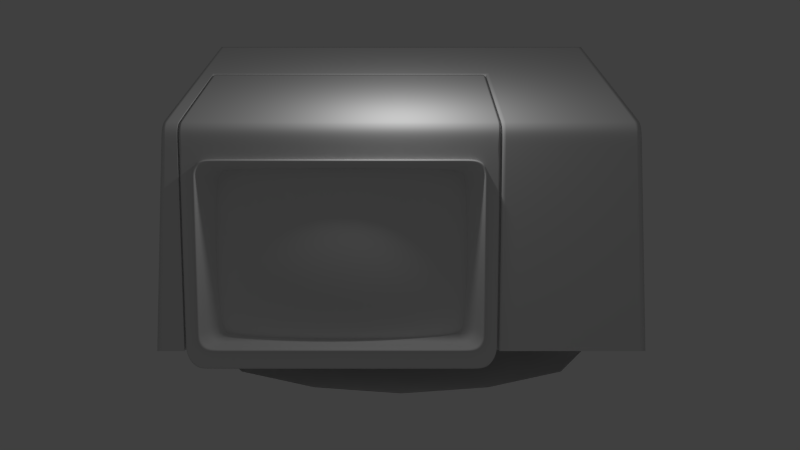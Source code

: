 # Source: VT100.001.blend  (saved by Blender 2.75.0; exported with 4.5.12 LTS)
import bpy
from mathutils import Matrix  # noqa: F401  (used for matrix-valued properties, if any)

bpy.ops.wm.read_factory_settings(use_empty=True)
scene = bpy.context.scene
scene.name = 'Scene'

# ---- collections
col_collection_1 = bpy.data.collections.new('Collection 1'); scene.collection.children.link(col_collection_1)

# ---- materials (node trees are filled in below, after node groups)
mat_material = bpy.data.materials.new('Material')
mat_material.alpha_threshold = 0.0
mat_material.use_transparent_shadow = False
mat_material.roughness = 0.5
mat_material.line_color = (0.0, 0.0, 0.0, 1.0)

# ---- material node trees

# ---- world
world_world = bpy.data.worlds.new('World'); scene.world = world_world
world_world.color = (0.05088, 0.05088, 0.05088)
world_world.use_sun_shadow = False
world_world.sun_shadow_jitter_overblur = 0.0
world_world.cycles.sampling_method = 'MANUAL'
world_world.cycles.sample_map_resolution = 256

# ---- cameras
cam_camera = bpy.data.cameras.new('Camera')
cam_camera.clip_end = 100.0
cam_camera.lens = 35.0
cam_camera.sensor_width = 32.0
cam_camera.sensor_height = 18.0
cam_camera.ortho_scale = 7.314
cam_camera.dof.focus_distance = 0.0
cam_camera.dof.aperture_fstop = 128.0

# ---- lights
light_lamp = bpy.data.lights.new('Lamp', 'POINT')
light_lamp.transmission_factor = 0.0
light_lamp.cutoff_distance = 30.0
light_lamp.energy = 100.0
light_lamp.shadow_buffer_clip_start = 1.001
light_lamp.shadow_soft_size = 0.1
light_lamp.shadow_maximum_resolution = 0.006
light_lamp.use_absolute_resolution = True
light_lamp.cycles.use_multiple_importance_sampling = False

# ---- meshes
me_cube = bpy.data.meshes.new('Cube')
me_cube.from_pydata([(-4.21, -0.03702, 4.072), (-4.232, -0.03702, 3.697), (-4.232, -0.3575, 3.697), (-4.223, -0.3074, 3.858), (-4.215, -0.245, 3.992), (-4.211, -0.1298, 4.059), (-4.21, 2.574, 4.072), (-4.232, 2.574, 3.697), (-4.21, 2.803, 4.072), (-4.232, 2.803, 3.697), (-4.21, 3.033, 4.072), (-4.232, 3.033, 3.697), (-4.21, 3.073, 4.072), (-4.232, 3.073, 3.697), (-4.21, 3.318, 4.072), (-4.232, 3.318, 3.697), (-4.21, 5.224, 4.072), (-4.232, 5.224, 3.697), (-4.21, 5.48, 4.072), (-4.215, 5.48, 3.992), (-4.223, 5.48, 3.858), (-4.232, 5.48, 3.697), (-3.97, -0.245, 3.992), (-3.97, -0.1298, 4.059), (-3.97, -0.3074, 3.858), (-3.97, -0.03702, 4.072), (-3.971, -0.3575, 3.697), (-3.97, 2.574, 4.072), (-3.97, 2.803, 4.072), (-3.97, 3.033, 4.072), (-3.97, 3.073, 4.072), (-3.97, 3.318, 4.072), (-3.97, 5.224, 4.072), (-3.97, 5.48, 4.072), (-3.97, 5.48, 3.992), (-3.97, 5.48, 3.858), (-3.97, 5.48, 3.697), (4.267, 3.073, 4.072), (4.28, 3.073, 3.858), (4.28, 3.318, 3.858), (4.267, 3.318, 4.072), (4.267, 3.033, 4.072), (4.28, 3.033, 3.858), (4.28, 5.224, 3.858), (4.267, 5.224, 4.072), (4.267, 2.803, 4.072), (4.28, 2.803, 3.858), (4.28, 5.48, 3.858), (4.272, 5.48, 3.992), (4.267, 5.48, 4.072), (4.267, 2.574, 4.072), (4.28, 2.574, 3.858), (4.267, -0.03702, 4.072), (4.28, -0.03702, 3.858), (4.28, -0.3074, 3.858), (4.268, -0.1298, 4.059), (4.272, -0.245, 3.992), (3.947, 2.803, 4.072), (3.947, 2.574, 4.072), (3.947, 3.033, 4.072), (3.947, -0.03702, 4.072), (3.947, 3.073, 4.072), (3.947, -0.1298, 4.059), (3.947, 3.318, 4.072), (3.947, -0.245, 3.992), (3.947, 5.224, 4.072), (3.954, -0.3074, 3.858), (3.947, 5.48, 4.072), (3.947, 5.48, 3.992), (3.947, 5.48, 3.858), (-4.491, -1.75, -0.7884), (4.54, -1.75, -0.7884), (-4.491, 4.491, -0.7884), (4.54, 4.491, -0.7884), (1.214, -0.2437, 2.757), (0.6142, -0.1795, 3.205), (-3.281, -0.09866, 3.1), (1.143, -0.09866, 3.1), (-3.382, -0.4784, 2.13), (-3.382, -0.7448, 1.272), (-1.756, -1.207, 0.2322), (-0.3819, -1.207, 0.2322), (1.244, -0.7448, 1.272), (1.244, -0.4784, 2.13), (-0.3819, -0.2705, 3.249), (-1.756, -0.2705, 3.249), (-1.812, -1.046, 1.327), (-1.812, -0.7575, 2.256), (-0.3253, -1.046, 1.327), (-0.3253, -0.7575, 2.256), (-2.752, -0.1795, 3.205), (-2.752, -1.107, 0.2174), (-2.898, -0.89, 1.289), (-2.898, -0.6078, 2.198), (0.6142, -1.107, 0.2174), (0.7608, -0.89, 1.289), (0.7608, -0.6078, 2.198), (-3.351, -0.2437, 2.757), (-1.793, -0.4785, 2.917), (-0.3446, -0.4785, 2.917), (-2.949, -0.2909, 2.907), (0.8111, -0.2909, 2.907), (-3.351, -0.906, 0.6228), (1.214, -0.906, 0.6228), (-1.793, -1.19, 0.6238), (-0.3446, -1.19, 0.6238), (-2.949, -1.03, 0.526), (0.8111, -1.03, 0.526), (-3.189, -0.08477, 3.145), (-3.324, -0.1129, 3.014), (1.187, -0.1129, 3.014), (1.052, -0.08477, 3.145), (-3.281, -0.9809, 0.2578), (1.143, -0.9809, 0.2578), (-3.189, -0.9947, 0.213), (-3.324, -0.9439, 0.3368), (1.187, -0.9439, 0.3368), (1.052, -0.9947, 0.213), (-1.792, -0.3331, 3.188), (-0.3459, -0.3331, 3.188), (-3.316, -0.7861, 1.254), (-3.316, -0.5025, 2.168), (-2.85, -0.2048, 3.125), (1.179, -0.7861, 1.254), (1.179, -0.5025, 2.168), (-3.271, -0.2447, 2.822), (-1.792, -1.224, 0.3181), (-0.3459, -1.224, 0.3181), (-2.85, -1.082, 0.2973), (0.7127, -1.082, 0.2973), (-3.271, -0.9437, 0.5697), (1.134, -0.9437, 0.5697), (-3.215, -0.1459, 3.057), (1.134, -0.2447, 2.822), (0.7127, -0.2048, 3.125), (1.078, -0.1459, 3.057), (-3.215, -0.9955, 0.3198), (1.078, -0.9955, 0.3198), (-3.647, -0.8262, 2.364), (-3.647, -1.164, 1.276), (-1.928, -1.502, 0.1881), (-0.2092, -1.502, 0.1881), (1.51, -1.164, 1.276), (1.51, -0.8262, 2.364), (-0.2092, -0.4885, 3.452), (-1.928, -0.4885, 3.452), (-3.26, -0.4885, 3.452), (-3.26, -1.502, 0.1881), (1.123, -1.502, 0.1881), (1.123, -0.4885, 3.452), (1.51, -0.5729, 3.18), (-3.647, -0.5729, 3.18), (-3.647, -1.417, 0.4601), (1.51, -1.417, 0.4601), (1.491, -0.488, 3.433), (1.551, -0.5309, 3.295), (1.348, -0.4702, 3.491), (-3.629, -0.488, 3.433), (-3.485, -0.4702, 3.491), (-3.688, -0.5309, 3.295), (1.491, -1.491, 0.2034), (1.348, -1.508, 0.1461), (1.551, -1.448, 0.3417), (-3.629, -1.491, 0.2034), (-3.688, -1.448, 0.3417), (-3.485, -1.508, 0.1461), (1.551, -1.422, 0.4248), (-3.688, -1.422, 0.4248), (-3.688, -0.5567, 3.212), (1.551, -0.5567, 3.212), (-3.447, -1.502, 0.1881), (-3.647, -1.442, 0.379), (-3.589, -1.484, 0.244), (1.51, -1.442, 0.379), (1.31, -1.502, 0.1881), (1.451, -1.484, 0.244), (-3.647, -0.5477, 3.261), (-3.447, -0.4885, 3.452), (-3.589, -0.5059, 3.396), (1.31, -0.4885, 3.452), (1.51, -0.5477, 3.261), (1.451, -0.5059, 3.396), (1.158, -0.4702, 3.491), (1.158, -1.508, 0.1461), (-3.295, -1.508, 0.1461), (-3.295, -0.4702, 3.491), (-1.942, -0.4702, 3.491), (-0.1955, -0.4702, 3.491), (1.551, -0.8162, 2.376), (1.551, -1.162, 1.261), (-0.1955, -1.508, 0.1461), (-1.942, -1.508, 0.1461), (-3.688, -1.162, 1.261), (-3.688, -0.8162, 2.376), (1.491, -0.4436, 3.42), (1.551, -0.4865, 3.281), (1.348, -0.4258, 3.477), (-3.629, -0.4436, 3.42), (-3.485, -0.4258, 3.477), (-3.688, -0.4865, 3.281), (1.491, -1.446, 0.1896), (1.348, -1.464, 0.1323), (1.551, -1.403, 0.3279), (-3.629, -1.446, 0.1896), (-3.688, -1.403, 0.3279), (-3.485, -1.464, 0.1323), (1.551, -1.377, 0.4111), (-3.688, -1.377, 0.4111), (-3.688, -0.5123, 3.198), (1.551, -0.5123, 3.198), (1.158, -0.4258, 3.477), (1.158, -1.464, 0.1323), (-3.295, -1.464, 0.1323), (-3.295, -0.4258, 3.477), (-1.942, -0.4258, 3.477), (-0.1955, -0.4258, 3.477), (1.551, -0.7718, 2.362), (1.551, -1.118, 1.247), (-0.1955, -1.464, 0.1323), (-1.942, -1.464, 0.1323), (-3.688, -1.118, 1.247), (-3.688, -0.7718, 2.362), (1.519, -0.4365, 3.443), (1.579, -0.48, 3.302), (1.374, -0.4184, 3.501), (-3.657, -0.4365, 3.443), (-3.512, -0.4184, 3.501), (-3.717, -0.48, 3.302), (1.519, -1.453, 0.1667), (1.374, -1.471, 0.1086), (1.579, -1.41, 0.3069), (-3.657, -1.453, 0.1667), (-3.717, -1.41, 0.3069), (-3.512, -1.471, 0.1086), (1.579, -1.384, 0.3913), (-3.717, -1.384, 0.3913), (-3.717, -0.5062, 3.218), (1.579, -0.5062, 3.218), (1.182, -0.4184, 3.501), (1.182, -1.471, 0.1086), (-3.32, -1.471, 0.1086), (-3.32, -0.4184, 3.501), (-1.951, -0.4184, 3.501), (-0.1861, -0.4184, 3.501), (1.579, -0.7694, 2.37), (1.579, -1.12, 1.239), (-0.1861, -1.471, 0.1086), (-1.951, -1.471, 0.1086), (-3.717, -1.12, 1.239), (-3.717, -0.7694, 2.37), (1.774, -0.3575, 3.697), (1.774, -0.4262, 3.476), (1.553, -0.3575, 3.697), (-3.911, -0.3575, 3.697), (-3.691, -0.3575, 3.697), (-3.911, -0.4262, 3.476), (1.709, -1.523, -0.05825), (1.553, -1.563, -0.1854), (1.774, -1.464, 0.1335), (-3.847, -1.523, -0.05825), (-3.911, -1.464, 0.1335), (-3.691, -1.563, -0.1854), (1.774, -1.434, 0.2276), (-3.911, -1.434, 0.2276), (-3.911, -0.4554, 3.382), (1.774, -0.4554, 3.382), (1.347, -0.3575, 3.697), (1.347, -1.563, -0.1854), (-3.485, -1.563, -0.1854), (-3.485, -0.3575, 3.697), (-2.016, -0.3575, 3.697), (-0.1213, -0.3575, 3.697), (1.774, -0.7491, 2.435), (1.774, -1.141, 1.174), (-0.1213, -1.563, -0.1854), (-2.016, -1.563, -0.1854), (-3.911, -1.141, 1.174), (-3.911, -0.7491, 2.435), (-3.614, -0.753, 2.334), (-3.614, -1.087, 1.259), (-1.917, -1.42, 0.1843), (-0.2203, -1.42, 0.1843), (1.477, -1.087, 1.259), (1.477, -0.753, 2.334), (-0.2203, -0.4193, 3.409), (-1.917, -0.4193, 3.409), (-3.232, -0.4193, 3.409), (-3.232, -1.42, 0.1843), (1.095, -1.42, 0.1843), (1.095, -0.4193, 3.409), (1.477, -0.5028, 3.141), (-3.614, -0.5028, 3.141), (-3.614, -1.337, 0.453), (1.477, -1.337, 0.453), (-3.417, -1.42, 0.1843), (-3.614, -1.362, 0.3728), (-3.556, -1.403, 0.2395), (1.477, -1.362, 0.3728), (1.279, -1.42, 0.1843), (1.419, -1.403, 0.2395), (-3.614, -0.4779, 3.221), (-3.417, -0.4193, 3.409), (-3.556, -0.4365, 3.354), (1.279, -0.4193, 3.409), (1.477, -0.4779, 3.221), (1.419, -0.4365, 3.354), (1.774, -0.3074, 3.858), (1.553, -0.3074, 3.858), (-3.911, -0.3074, 3.858), (-3.691, -0.3074, 3.858), (1.347, -0.3074, 3.858), (-3.485, -0.3074, 3.858), (-2.016, -0.3074, 3.858), (-0.1213, -0.3074, 3.858), (1.774, -0.245, 3.992), (1.553, -0.245, 3.992), (-3.911, -0.245, 3.992), (-3.691, -0.245, 3.992), (1.347, -0.245, 3.992), (-3.485, -0.245, 3.992), (-2.016, -0.245, 3.992), (-0.1213, -0.245, 3.992), (1.774, -0.1298, 4.059), (1.553, -0.1298, 4.059), (-3.911, -0.1298, 4.059), (-3.691, -0.1298, 4.059), (1.347, -0.1298, 4.059), (-3.485, -0.1298, 4.059), (-2.016, -0.1298, 4.059), (-0.1213, -0.1298, 4.059), (1.774, -0.03702, 4.072), (1.553, -0.03702, 4.072), (-3.911, -0.03702, 4.072), (-3.691, -0.03702, 4.072), (1.347, -0.03702, 4.072), (-3.485, -0.03702, 4.072), (-2.016, -0.03702, 4.072), (-0.1213, -0.03702, 4.072), (1.774, 3.033, 4.072), (1.553, 3.033, 4.072), (-3.911, 3.033, 4.072), (-3.691, 3.033, 4.072), (1.347, 3.033, 4.072), (-3.485, 3.033, 4.072), (-2.016, 3.033, 4.072), (-0.1213, 3.033, 4.072), (0.9939, -0.369, 3.366), (-0.2542, -0.3881, 3.376), (-1.883, -0.3881, 3.376), (-3.131, -0.369, 3.366), (-3.131, -1.354, 0.1912), (-1.883, -1.376, 0.1943), (-0.2542, -1.376, 0.1943), (0.9939, -1.354, 0.1912), (1.421, -1.246, 0.4887), (1.428, -1.015, 1.262), (1.428, -0.6953, 2.292), (1.421, -0.4483, 3.06), (-3.559, -0.4483, 3.06), (-3.565, -0.6953, 2.292), (-3.565, -1.015, 1.262), (-3.559, -1.246, 0.4887), (-3.369, -0.3491, 3.354), (-3.498, -0.3655, 3.301), (-3.553, -0.4012, 3.177), (-3.553, -1.274, 0.3653), (-3.498, -1.315, 0.2433), (-3.369, -1.331, 0.1903), (1.416, -0.4012, 3.177), (1.361, -0.3655, 3.301), (1.232, -0.3491, 3.354), (1.232, -1.331, 0.1903), (1.361, -1.315, 0.2433), (1.416, -1.274, 0.3653), (-0.3724, -0.2793, 3.259), (-1.765, -0.2793, 3.259), (-2.78, -0.1936, 3.217), (-1.765, -1.219, 0.2294), (-0.3724, -1.219, 0.2294), (0.6426, -1.125, 0.2154), (1.258, -0.765, 1.271), (1.258, -0.4946, 2.142), (1.229, -0.259, 2.779), (-3.395, -0.4946, 2.142), (-3.395, -0.765, 1.271), (-3.367, -0.9314, 0.6128), (-3.203, -0.1045, 3.16), (-3.297, -0.1186, 3.115), (-3.341, -0.1345, 3.026), (-3.341, -0.9686, 0.3389), (-3.297, -1.006, 0.2567), (-3.203, -1.02, 0.2113), (1.204, -0.1345, 3.026), (1.16, -0.1186, 3.115), (1.065, -0.1045, 3.16), (1.065, -1.02, 0.2113), (1.16, -1.006, 0.2567), (1.204, -0.9686, 0.3389), (0.6426, -0.1936, 3.217), (-2.78, -1.125, 0.2154), (1.229, -0.9314, 0.6128), (-3.367, -0.259, 2.779), (1.369, -0.3375, 3.42), (-1.939, -0.4946, 3.488), (-3.679, -0.5806, 3.211), (1.482, -1.509, 0.2194), (-3.619, -1.509, 0.2194), (-3.679, -1.466, 0.3569), (-3.679, -0.5549, 3.293), (1.541, -1.183, 1.271), (1.541, -1.441, 0.4396), (1.541, -1.466, 0.3569), (-0.1987, -0.4946, 3.488), (1.15, -0.4946, 3.488), (-3.619, -0.5122, 3.431), (1.339, -0.4946, 3.488), (1.482, -0.5122, 3.431), (-3.476, -0.4946, 3.488), (-3.287, -0.4946, 3.488), (-3.287, -1.527, 0.1625), (-3.476, -1.527, 0.1625), (-3.679, -1.441, 0.4396), (1.541, -0.8386, 2.379), (-3.679, -1.183, 1.271), (-3.679, -0.8386, 2.379), (1.541, -0.5549, 3.293), (1.541, -0.5806, 3.211), (-0.1987, -1.527, 0.1625), (-1.939, -1.527, 0.1625), (1.339, -1.527, 0.1625), (1.15, -1.527, 0.1625), (-1.932, -0.499, 3.469), (-3.66, -0.584, 3.195), (-3.66, -1.46, 0.3728), (1.523, -1.46, 0.3728), (1.134, -0.499, 3.469), (1.464, -0.5165, 3.412), (-3.271, -0.499, 3.469), (-3.459, -1.52, 0.1806), (1.523, -0.8392, 2.373), (-3.66, -0.8392, 2.373), (1.523, -0.584, 3.195), (-1.932, -1.52, 0.1806), (1.134, -1.52, 0.1806), (1.464, -1.502, 0.2369), (-3.601, -1.502, 0.2369), (-3.66, -0.5586, 3.276), (1.523, -1.179, 1.277), (1.523, -1.435, 0.4546), (-0.205, -0.499, 3.469), (-3.601, -0.5165, 3.412), (1.322, -0.499, 3.469), (-3.459, -0.499, 3.469), (-3.271, -1.52, 0.1806), (-3.66, -1.435, 0.4546), (-3.66, -1.179, 1.277), (1.523, -0.5586, 3.276), (-0.205, -1.52, 0.1806), (1.322, -1.52, 0.1806), (-0.1213, 2.574, 4.072), (1.347, 2.574, 4.072), (-2.016, 2.574, 4.072), (-3.485, 2.574, 4.072), (-3.911, 2.574, 4.072), (-3.691, 2.574, 4.072), (1.553, 2.574, 4.072), (1.774, 2.574, 4.072), (-3.801, 3.033, 4.072), (-3.801, -0.03702, 4.072), (1.47, -1.52, -0.04912), (1.621, -1.491, 0.04602), (-3.801, -0.1298, 4.059), (-3.801, -0.245, 3.992), (1.603, -0.3905, 3.591), (-3.801, -0.3074, 3.858), (1.684, -0.7585, 2.405), (1.684, -0.4789, 3.306), (-3.821, -1.411, 0.3035), (-3.821, -1.439, 0.2139), (-3.821, -0.7585, 2.405), (-3.821, -1.131, 1.204), (1.684, -1.439, 0.2139), (1.684, -1.411, 0.3035), (-3.741, -0.3905, 3.591), (-3.821, -0.4511, 3.395), (-1.986, -1.52, -0.04912), (-0.1513, -1.52, -0.04912), (-3.759, -1.491, 0.04602), (1.684, -1.131, 1.204), (1.684, -0.4511, 3.395), (1.271, -1.52, -0.04912), (-3.608, -1.52, -0.04912), (-3.408, -1.52, -0.04912), (-3.821, -0.4789, 3.306), (-3.801, 2.574, 4.072), (1.347, 2.803, 4.072), (-3.691, 2.803, 4.072), (1.774, 2.803, 4.072), (-0.1213, 2.803, 4.072), (-2.016, 2.803, 4.072), (-3.485, 2.803, 4.072), (-3.911, 2.803, 4.072), (1.553, 2.803, 4.072), (-3.801, 2.803, 4.072), (1.664, -0.3074, 3.858), (1.664, -0.245, 3.992), (1.664, -0.1298, 4.059), (1.664, -0.03702, 4.072), (1.664, 3.033, 4.072), (1.664, 2.574, 4.072), (1.664, 2.803, 4.072), (-3.911, -0.03069, 3.985), (-3.911, 2.574, 3.985), (1.709, -1.44, -0.08404), (1.553, -1.479, -0.2112), (1.774, -0.3723, 3.356), (1.774, -0.666, 2.41), (-3.911, -1.38, 0.1077), (-3.911, -1.351, 0.2018), (-3.911, -1.058, 1.148), (-3.911, -0.666, 2.41), (1.774, -1.351, 0.2018), (1.774, -1.38, 0.1077), (-3.911, -0.3431, 3.45), (-3.911, -0.2744, 3.671), (-0.1213, -1.479, -0.2112), (-2.016, -1.479, -0.2112), (-3.847, -1.44, -0.08404), (1.774, -1.058, 1.148), (1.774, -0.3431, 3.45), (1.774, -0.2744, 3.671), (1.347, -1.479, -0.2112), (-3.485, -1.479, -0.2112), (-3.691, -1.479, -0.2112), (-3.911, -0.3723, 3.356), (-3.911, -0.2261, 3.827), (1.774, -0.1777, 3.931), (1.774, -0.2261, 3.827), (1.774, -0.1007, 3.975), (1.774, -0.03069, 3.985), (-0.1213, 3.033, 3.985), (1.347, 3.033, 3.985), (-2.016, 3.033, 3.985), (-3.485, 3.033, 3.985), (-3.801, 3.033, 3.985), (-3.691, 3.033, 3.985), (1.664, 3.033, 3.985), (1.774, 3.033, 3.985), (1.774, 2.803, 3.985), (1.553, 3.033, 3.985), (1.774, 2.574, 3.985), (-3.911, 2.803, 3.985), (-3.911, -0.1777, 3.931), (-3.911, -0.1007, 3.975), (-3.911, 3.033, 3.985), (1.816, 2.803, 4.072), (1.816, 2.574, 4.072), (1.816, 3.033, 4.072), (1.816, -0.03702, 4.072), (1.816, -0.1298, 4.059), (1.816, -0.245, 3.992), (1.816, -0.3074, 3.858), (1.816, -1.141, 1.174), (1.816, -0.7491, 2.435), (1.816, -0.4554, 3.382), (1.816, -1.434, 0.2276), (1.816, -1.464, 0.1335), (1.816, -0.4262, 3.476), (1.816, -0.3575, 3.697), (4.307, -0.4554, 3.382), (4.302, -0.4262, 3.476), (4.289, -0.3575, 3.697), (4.492, -1.464, 0.1335), (-3.947, -0.3074, 3.858), (-3.947, -0.7491, 2.435), (-3.947, -1.141, 1.174), (-3.947, -0.4554, 3.382), (-3.947, -1.434, 0.2276), (-3.947, -1.464, 0.1335), (-3.947, -0.4262, 3.476), (-3.947, -0.3575, 3.697), (4.361, -0.7491, 2.435), (4.433, -1.141, 1.174), (4.487, -1.434, 0.2276), (-3.947, 2.803, 4.072), (-3.947, 2.574, 4.072), (-3.947, 3.033, 4.072), (-3.947, -0.03702, 4.072), (-3.947, -0.1298, 4.059), (-3.947, -0.245, 3.992), (-4.443, -1.464, 0.1335), (-4.437, -1.434, 0.2276), (-4.381, -1.141, 1.174), (-4.307, -0.7491, 2.435), (-4.251, -0.4554, 3.382), (-4.245, -0.4262, 3.476), (1.816, -0.3723, 3.356), (1.816, -0.666, 2.41), (1.816, -1.351, 0.2018), (1.816, -1.38, 0.1077), (1.816, -1.058, 1.148), (1.816, -0.3431, 3.45), (1.816, -0.2744, 3.671), (1.816, -0.1777, 3.931), (1.816, -0.2261, 3.827), (1.816, -0.1007, 3.975), (1.816, -0.03069, 3.985), (1.816, 3.033, 3.985), (1.816, 2.803, 3.985), (1.816, 2.574, 3.985), (-3.947, -0.03069, 3.985), (-3.947, 2.574, 3.985), (-3.947, -1.38, 0.1077), (-3.947, -1.351, 0.2018), (-3.947, -1.058, 1.148), (-3.947, -0.666, 2.41), (-3.947, -0.3431, 3.45), (-3.947, -0.2744, 3.671), (-3.947, -0.3723, 3.356), (-3.947, -0.2261, 3.827), (-3.947, 2.803, 3.985), (-3.947, -0.1777, 3.931), (-3.947, -0.1007, 3.975), (-3.947, 3.033, 3.985), (2.062, 3.033, 4.072), (2.062, 2.803, 4.072), (2.062, 2.574, 4.072), (2.062, -0.03702, 4.072), (2.062, -0.1298, 4.059), (2.062, -0.245, 3.992), (2.062, -0.3074, 3.858), (2.063, -0.3575, 3.697), (2.065, -0.4262, 3.476), (2.065, -0.4554, 3.382), (2.071, -0.7491, 2.435), (2.078, -1.141, 1.174), (2.083, -1.434, 0.2276), (2.084, -1.464, 0.1335), (-3.972, -0.4262, 3.476), (-3.973, -0.4554, 3.382), (-3.979, -0.7491, 2.435), (-3.986, -1.141, 1.174), (-3.992, -1.434, 0.2276), (-3.992, -1.464, 0.1335), (1.774, 5.48, 4.072), (1.553, 5.48, 4.072), (-3.911, 5.48, 4.072), (-3.691, 5.48, 4.072), (1.347, 5.48, 4.072), (-3.485, 5.48, 4.072), (-2.016, 5.48, 4.072), (-0.1213, 5.48, 4.072), (-3.801, 5.48, 4.072), (1.664, 5.48, 4.072), (1.553, 3.073, 4.072), (1.347, 3.073, 4.072), (-2.016, 3.073, 4.072), (-3.485, 3.073, 4.072), (-3.691, 3.073, 4.072), (-0.1213, 3.073, 4.072), (1.664, 3.073, 4.072), (-3.801, 3.073, 4.072), (1.774, 3.073, 4.072), (-3.911, 3.073, 4.072), (-0.1213, 3.073, 3.985), (1.347, 3.073, 3.985), (-2.016, 3.073, 3.985), (-3.485, 3.073, 3.985), (-3.801, 3.073, 3.985), (-3.691, 3.073, 3.985), (1.664, 3.073, 3.985), (1.774, 3.073, 3.985), (1.553, 3.073, 3.985), (-3.911, 3.073, 3.985), (1.816, 5.48, 4.072), (1.816, 3.073, 4.072), (2.062, 3.073, 4.072), (1.816, 3.073, 3.985), (2.062, 5.48, 4.072), (1.347, 3.318, 4.072), (-3.485, 3.318, 4.072), (-3.691, 3.318, 4.072), (-3.801, 3.318, 4.072), (-3.911, 3.318, 4.072), (1.553, 3.318, 4.072), (-2.016, 3.318, 4.072), (-0.1213, 3.318, 4.072), (1.664, 3.318, 4.072), (1.774, 3.318, 4.072), (1.816, 3.318, 4.072), (2.062, 3.318, 4.072), (3.962, -0.3575, 3.697), (3.973, -0.4262, 3.476), (3.978, -0.4554, 3.382), (4.025, -0.7491, 2.435), (4.087, -1.141, 1.174), (4.134, -1.434, 0.2276), (4.139, -1.464, 0.1335), (1.347, 5.224, 4.072), (-3.485, 5.224, 4.072), (-3.691, 5.224, 4.072), (-3.801, 5.224, 4.072), (-3.911, 5.224, 4.072), (1.553, 5.224, 4.072), (-2.016, 5.224, 4.072), (-0.1213, 5.224, 4.072), (1.664, 5.224, 4.072), (1.774, 5.224, 4.072), (1.816, 5.224, 4.072), (2.062, 5.224, 4.072), (-3.947, 3.073, 3.985), (-3.947, 3.073, 4.072), (-3.947, 5.48, 4.072), (-3.947, 3.318, 4.072), (-3.947, 5.224, 4.072), (1.774, 5.48, 3.992), (1.553, 5.48, 3.992), (-3.911, 5.48, 3.992), (-3.691, 5.48, 3.992), (1.347, 5.48, 3.992), (-3.485, 5.48, 3.992), (-2.016, 5.48, 3.992), (-0.1213, 5.48, 3.992), (-3.801, 5.48, 3.992), (1.664, 5.48, 3.992), (1.816, 5.48, 3.992), (2.062, 5.48, 3.992), (-3.947, 5.48, 3.992), (-4.245, -0.03702, 3.476), (-4.245, 3.033, 3.476), (-4.245, 2.574, 3.476), (-4.245, 2.803, 3.476), (-4.245, 3.073, 3.476), (-4.245, 5.48, 3.476), (-4.245, 3.318, 3.476), (-4.245, 5.224, 3.476), (-4.251, -0.03702, 3.382), (-4.251, 3.033, 3.382), (-4.251, 2.574, 3.382), (-4.251, 2.803, 3.382), (-4.251, 3.073, 3.382), (-4.251, 5.48, 3.382), (-4.251, 3.318, 3.382), (-4.251, 5.224, 3.382), (-4.307, -0.03702, 2.435), (-4.307, 3.033, 2.435), (-4.307, 2.574, 2.435), (-4.307, 2.803, 2.435), (-4.307, 3.073, 2.435), (-4.307, 5.48, 2.435), (-4.307, 3.318, 2.435), (-4.307, 5.224, 2.435), (-4.381, -0.03702, 1.174), (-4.381, 3.033, 1.174), (-4.381, 2.574, 1.174), (-4.381, 2.803, 1.174), (-4.381, 3.073, 1.174), (-4.381, 5.48, 1.174), (-4.381, 3.318, 1.174), (-4.381, 5.224, 1.174), (-4.443, -0.03702, 0.1335), (-4.443, 3.033, 0.1335), (-4.443, 2.574, 0.1335), (-4.443, 2.803, 0.1335), (-4.443, 3.073, 0.1335), (-4.443, 5.48, 0.1335), (-4.443, 3.318, 0.1335), (-4.443, 5.224, 0.1335), (-4.437, -0.03702, 0.2276), (-4.437, 3.033, 0.2276), (-4.437, 2.574, 0.2276), (-4.437, 2.803, 0.2276), (-4.437, 3.073, 0.2276), (-4.437, 5.48, 0.2276), (-4.437, 3.318, 0.2276), (-4.437, 5.224, 0.2276), (4.289, -0.03702, 3.697), (4.289, 3.033, 3.697), (4.289, 2.574, 3.697), (4.289, 2.803, 3.697), (4.289, 3.073, 3.697), (4.289, 5.48, 3.697), (4.289, 3.318, 3.697), (4.289, 5.224, 3.697), (4.302, -0.03702, 3.476), (4.302, 3.033, 3.476), (4.302, 2.574, 3.476), (4.302, 2.803, 3.476), (4.302, 3.073, 3.476), (4.302, 5.48, 3.476), (4.302, 3.318, 3.476), (4.302, 5.224, 3.476), (4.307, -0.03702, 3.382), (4.307, 3.033, 3.382), (4.307, 2.574, 3.382), (4.307, 2.803, 3.382), (4.307, 3.073, 3.382), (4.307, 5.48, 3.382), (4.307, 3.318, 3.382), (4.307, 5.224, 3.382), (4.361, -0.03702, 2.435), (4.361, 3.033, 2.435), (4.361, 2.574, 2.435), (4.361, 2.803, 2.435), (4.361, 3.073, 2.435), (4.361, 5.48, 2.435), (4.361, 3.318, 2.435), (4.361, 5.224, 2.435), (4.433, -0.03702, 1.174), (4.433, 3.033, 1.174), (4.433, 2.574, 1.174), (4.433, 2.803, 1.174), (4.433, 3.073, 1.174), (4.433, 5.48, 1.174), (4.433, 3.318, 1.174), (4.433, 5.224, 1.174), (4.487, -0.03702, 0.2276), (4.487, 3.033, 0.2276), (4.487, 2.574, 0.2276), (4.487, 2.803, 0.2276), (4.487, 3.073, 0.2276), (4.487, 5.48, 0.2276), (4.487, 3.318, 0.2276), (4.487, 5.224, 0.2276), (4.492, -0.03702, 0.1335), (4.492, 3.033, 0.1335), (4.492, 2.574, 0.1335), (4.492, 2.803, 0.1335), (4.492, 3.073, 0.1335), (4.492, 5.48, 0.1335), (4.492, 3.318, 0.1335), (4.492, 5.224, 0.1335), (1.774, 5.48, 3.858), (1.553, 5.48, 3.858), (-3.911, 5.48, 3.858), (-3.691, 5.48, 3.858), (1.347, 5.48, 3.858), (-3.485, 5.48, 3.858), (-2.016, 5.48, 3.858), (-0.1213, 5.48, 3.858), (-3.801, 5.48, 3.858), (1.664, 5.48, 3.858), (1.816, 5.48, 3.858), (2.062, 5.48, 3.858), (-3.947, 5.48, 3.858), (1.774, 5.48, 3.697), (1.553, 5.48, 3.697), (-3.911, 5.48, 3.697), (-3.691, 5.48, 3.697), (1.347, 5.48, 3.697), (-3.485, 5.48, 3.697), (-2.016, 5.48, 3.697), (-0.1213, 5.48, 3.697), (-3.801, 5.48, 3.697), (1.664, 5.48, 3.697), (1.816, 5.48, 3.697), (2.062, 5.48, 3.697), (3.947, 5.48, 3.697), (-3.947, 5.48, 3.697), (1.774, 5.48, 3.476), (1.553, 5.48, 3.476), (-3.911, 5.48, 3.476), (-3.691, 5.48, 3.476), (1.347, 5.48, 3.476), (-3.485, 5.48, 3.476), (-2.016, 5.48, 3.476), (-0.1213, 5.48, 3.476), (-3.801, 5.48, 3.476), (1.664, 5.48, 3.476), (1.816, 5.48, 3.476), (2.062, 5.48, 3.476), (3.947, 5.48, 3.476), (-3.947, 5.48, 3.476), (-3.97, 5.48, 3.476), (1.774, 5.48, 3.382), (1.553, 5.48, 3.382), (-3.911, 5.48, 3.382), (-3.691, 5.48, 3.382), (1.347, 5.48, 3.382), (-3.485, 5.48, 3.382), (-2.016, 5.48, 3.382), (-0.1213, 5.48, 3.382), (-3.801, 5.48, 3.382), (1.664, 5.48, 3.382), (1.816, 5.48, 3.382), (2.062, 5.48, 3.382), (3.947, 5.48, 3.382), (-3.947, 5.48, 3.382), (-3.97, 5.48, 3.382), (1.774, 5.48, 2.435), (1.553, 5.48, 2.435), (-3.911, 5.48, 2.435), (-3.691, 5.48, 2.435), (1.347, 5.48, 2.435), (-3.485, 5.48, 2.435), (-2.016, 5.48, 2.435), (-0.1213, 5.48, 2.435), (-3.801, 5.48, 2.435), (1.664, 5.48, 2.435), (1.816, 5.48, 2.435), (2.062, 5.48, 2.435), (3.947, 5.48, 2.435), (-3.947, 5.48, 2.435), (-3.97, 5.48, 2.435), (1.774, 5.48, 1.174), (1.553, 5.48, 1.174), (-3.911, 5.48, 1.174), (-3.691, 5.48, 1.174), (1.347, 5.48, 1.174), (-3.485, 5.48, 1.174), (-2.016, 5.48, 1.174), (-0.1213, 5.48, 1.174), (-3.801, 5.48, 1.174), (1.664, 5.48, 1.174), (1.816, 5.48, 1.174), (2.062, 5.48, 1.174), (3.947, 5.48, 1.174), (-3.947, 5.48, 1.174), (-3.97, 5.48, 1.174), (1.774, 5.48, 0.2276), (1.553, 5.48, 0.2276), (-3.911, 5.48, 0.2276), (-3.691, 5.48, 0.2276), (1.347, 5.48, 0.2276), (-3.485, 5.48, 0.2276), (-2.016, 5.48, 0.2276), (-0.1213, 5.48, 0.2276), (-3.801, 5.48, 0.2276), (1.664, 5.48, 0.2276), (1.816, 5.48, 0.2276), (2.062, 5.48, 0.2276), (3.947, 5.48, 0.2276), (-3.947, 5.48, 0.2276), (-3.97, 5.48, 0.2276), (1.774, 5.48, 0.1335), (1.553, 5.48, 0.1335), (-3.911, 5.48, 0.1335), (-3.691, 5.48, 0.1335), (1.347, 5.48, 0.1335), (-3.485, 5.48, 0.1335), (-2.016, 5.48, 0.1335), (-0.1213, 5.48, 0.1335), (-3.801, 5.48, 0.1335), (1.664, 5.48, 0.1335), (1.816, 5.48, 0.1335), (2.062, 5.48, 0.1335), (3.947, 5.48, 0.1335), (-3.947, 5.48, 0.1335), (-3.97, 5.48, 0.1335), (4.272, 5.224, 3.992), (4.272, 3.318, 3.992), (4.272, 3.073, 3.992), (4.272, 3.033, 3.992), (4.272, 2.803, 3.992), (4.272, 2.574, 3.992), (4.272, -0.03702, 3.992), (-4.223, 5.224, 3.858), (-4.223, 3.318, 3.858), (-4.223, 3.073, 3.858), (-4.223, 3.033, 3.858), (-4.223, 2.803, 3.858), (-4.223, 2.574, 3.858), (-4.223, -0.03702, 3.858), (-4.215, 5.224, 3.992), (-4.215, 3.318, 3.992), (-4.215, 3.073, 3.992), (-4.215, 3.033, 3.992), (-4.215, 2.803, 3.992), (-4.215, 2.574, 3.992), (-4.215, -0.03702, 3.992)], [], [(962, 1, 2, 3), (961, 7, 1, 962), (960, 9, 7, 961), (959, 11, 9, 960), (958, 13, 11, 959), (957, 15, 13, 958), (956, 17, 15, 957), (956, 20, 21, 17), (4, 22, 23, 5), (3, 24, 22, 4), (5, 23, 25, 0), (2, 26, 24, 3), (0, 25, 27, 6), (6, 27, 28, 8), (8, 28, 29, 10), (10, 29, 30, 12), (12, 30, 31, 14), (14, 31, 32, 16), (16, 32, 33, 18), (18, 33, 34, 19), (19, 34, 35, 20), (20, 35, 36, 21), (951, 38, 39, 950), (952, 42, 38, 951), (950, 39, 43, 949), (953, 46, 42, 952), (949, 43, 47, 48), (954, 51, 46, 953), (955, 53, 51, 954), (52, 955, 954, 50), (45, 57, 58, 50), (41, 59, 57, 45), (50, 58, 60, 52), (37, 61, 59, 41), (52, 60, 62, 55), (40, 63, 61, 37), (55, 62, 64, 56), (44, 65, 63, 40), (56, 64, 66, 54), (49, 67, 65, 44), (48, 68, 67, 49), (47, 69, 68, 48), (70, 71, 73, 72), (122, 118, 85, 90), (118, 119, 84, 85), (106, 104, 86, 92), (92, 86, 87, 93), (104, 105, 88, 86), (131, 103, 82, 123), (123, 82, 83, 124), (120, 92, 93, 121), (130, 106, 92, 120), (136, 128, 106, 130), (88, 95, 96, 89), (105, 107, 95, 88), (89, 96, 101, 99), (121, 93, 100, 125), (87, 89, 99, 98), (93, 87, 98, 100), (127, 129, 107, 105), (126, 127, 105, 104), (128, 126, 104, 106), (102, 115, 136, 130), (107, 129, 137, 131), (119, 134, 75, 84), (124, 83, 74, 133), (97, 125, 132, 109), (110, 77, 111, 135), (129, 94, 117, 137), (122, 90, 108, 132), (109, 132, 108, 76), (74, 110, 135, 133), (96, 124, 133, 101), (99, 101, 134, 119), (103, 131, 137, 116), (134, 135, 111, 75), (115, 112, 114, 136), (91, 80, 126, 128), (80, 81, 127, 126), (81, 94, 129, 127), (78, 121, 125, 97), (128, 136, 114, 91), (102, 130, 120, 79), (79, 120, 121, 78), (95, 123, 124, 96), (107, 131, 123, 95), (98, 99, 119, 118), (100, 98, 118, 122), (87, 86, 88, 89), (403, 186, 185, 418), (404, 168, 193, 424), (429, 161, 160, 405), (421, 167, 164, 407), (415, 156, 182, 413), (407, 164, 163, 406), (419, 184, 191, 428), (414, 157, 159, 408), (410, 166, 189, 409), (411, 162, 166, 410), (413, 182, 187, 412), (417, 158, 157, 414), (416, 154, 156, 415), (418, 185, 158, 417), (420, 165, 184, 419), (423, 192, 167, 421), (422, 188, 169, 426), (424, 193, 192, 423), (426, 169, 155, 425), (428, 191, 190, 427), (430, 183, 161, 429), (406, 163, 165, 420), (427, 190, 183, 430), (409, 189, 188, 422), (425, 155, 154, 416), (412, 187, 186, 403), (405, 160, 162, 411), (408, 159, 168, 404), (162, 202, 206, 166), (157, 197, 199, 159), (184, 212, 219, 191), (185, 213, 198, 158), (164, 204, 203, 163), (186, 214, 213, 185), (169, 209, 195, 155), (160, 200, 202, 162), (190, 218, 211, 183), (155, 195, 194, 154), (165, 205, 212, 184), (193, 221, 220, 192), (182, 210, 215, 187), (183, 211, 201, 161), (187, 215, 214, 186), (159, 199, 208, 168), (158, 198, 197, 157), (191, 219, 218, 190), (156, 196, 210, 182), (163, 203, 205, 165), (161, 201, 200, 160), (166, 206, 217, 189), (188, 216, 209, 169), (154, 194, 196, 156), (168, 208, 221, 193), (189, 217, 216, 188), (192, 220, 207, 167), (167, 207, 204, 164), (217, 245, 244, 216), (209, 237, 223, 195), (200, 228, 230, 202), (215, 243, 242, 214), (195, 223, 222, 194), (218, 246, 239, 211), (205, 233, 240, 212), (208, 236, 249, 221), (220, 248, 235, 207), (211, 239, 229, 201), (212, 240, 247, 219), (199, 227, 236, 208), (198, 226, 225, 197), (206, 234, 245, 217), (196, 224, 238, 210), (203, 231, 233, 205), (210, 238, 243, 215), (201, 229, 228, 200), (214, 242, 241, 213), (194, 222, 224, 196), (216, 244, 237, 209), (207, 235, 232, 204), (221, 249, 248, 220), (202, 230, 234, 206), (197, 225, 227, 199), (219, 247, 246, 218), (213, 241, 226, 198), (204, 232, 231, 203), (332, 468, 494, 463), (469, 257, 256, 470), (238, 266, 271, 243), (242, 270, 269, 241), (475, 272, 265, 476), (477, 263, 260, 478), (479, 277, 276, 480), (481, 258, 262, 482), (483, 253, 255, 484), (485, 275, 274, 486), (226, 254, 483, 225), (478, 260, 259, 487), (488, 273, 272, 475), (476, 265, 251, 489), (470, 256, 258, 481), (241, 269, 254, 226), (489, 251, 250, 473), (486, 274, 267, 490), (491, 261, 268, 492), (493, 264, 277, 479), (480, 276, 263, 477), (490, 267, 257, 469), (492, 268, 275, 485), (484, 255, 264, 493), (243, 271, 270, 242), (482, 262, 273, 488), (487, 259, 261, 491), (138, 139, 279, 278), (178, 176, 300, 302), (148, 174, 298, 288), (143, 150, 290, 283), (145, 146, 286, 285), (172, 170, 294, 296), (150, 180, 304, 290), (170, 147, 287, 294), (149, 144, 284, 289), (171, 172, 296, 295), (146, 177, 301, 286), (153, 142, 282, 293), (147, 140, 280, 287), (173, 153, 293, 297), (174, 175, 299, 298), (151, 138, 278, 291), (139, 152, 292, 279), (175, 173, 297, 299), (141, 148, 288, 281), (152, 171, 295, 292), (144, 145, 285, 284), (179, 149, 289, 303), (181, 179, 303, 305), (142, 143, 283, 282), (176, 151, 291, 300), (180, 181, 305, 304), (140, 141, 281, 280), (177, 178, 302, 301), (346, 289, 284, 347), (347, 284, 285, 348), (348, 285, 286, 349), (350, 287, 280, 351), (351, 280, 281, 352), (352, 281, 288, 353), (354, 293, 282, 355), (355, 282, 283, 356), (356, 283, 290, 357), (358, 291, 278, 359), (359, 278, 279, 360), (360, 279, 292, 361), (349, 286, 301, 362), (362, 301, 302, 363), (363, 302, 300, 364), (364, 300, 291, 358), (361, 292, 295, 365), (365, 295, 296, 366), (366, 296, 294, 367), (367, 294, 287, 350), (357, 290, 304, 368), (368, 304, 305, 369), (369, 305, 303, 370), (370, 303, 289, 346), (353, 288, 298, 371), (371, 298, 299, 372), (372, 299, 297, 373), (373, 297, 293, 354), (271, 266, 310, 313), (270, 271, 313, 312), (269, 270, 312, 311), (253, 483, 474, 308), (254, 269, 311, 309), (266, 252, 307, 310), (313, 310, 318, 321), (312, 313, 321, 320), (311, 312, 320, 319), (474, 309, 317, 472), (504, 306, 314, 505), (309, 311, 319, 317), (310, 307, 315, 318), (321, 318, 326, 329), (320, 321, 329, 328), (319, 320, 328, 327), (472, 317, 325, 471), (505, 314, 322, 506), (317, 319, 327, 325), (318, 315, 323, 326), (329, 326, 334, 337), (328, 329, 337, 336), (327, 328, 336, 335), (471, 325, 333, 468), (506, 322, 330, 507), (325, 327, 335, 333), (326, 323, 331, 334), (498, 495, 342, 345), (499, 498, 345, 344), (500, 499, 344, 343), (503, 496, 341, 467), (510, 497, 338, 508), (496, 500, 343, 341), (495, 502, 339, 342), (135, 134, 101, 133), (100, 122, 132, 125), (116, 137, 117, 113), (397, 373, 354, 400), (396, 372, 373, 397), (395, 371, 372, 396), (379, 353, 371, 395), (394, 370, 346, 398), (393, 369, 370, 394), (392, 368, 369, 393), (382, 357, 368, 392), (391, 367, 350, 399), (390, 366, 367, 391), (389, 365, 366, 390), (385, 361, 365, 389), (388, 364, 358, 401), (387, 363, 364, 388), (386, 362, 363, 387), (376, 349, 362, 386), (384, 360, 361, 385), (383, 359, 360, 384), (401, 358, 359, 383), (381, 356, 357, 382), (380, 355, 356, 381), (400, 354, 355, 380), (378, 352, 353, 379), (377, 351, 352, 378), (399, 350, 351, 377), (375, 348, 349, 376), (374, 347, 348, 375), (398, 346, 347, 374), (75, 398, 374, 84), (84, 374, 375, 85), (85, 375, 376, 90), (91, 399, 377, 80), (80, 377, 378, 81), (81, 378, 379, 94), (103, 400, 380, 82), (82, 380, 381, 83), (83, 381, 382, 74), (97, 401, 383, 78), (78, 383, 384, 79), (79, 384, 385, 102), (90, 376, 386, 108), (108, 386, 387, 76), (76, 387, 388, 109), (109, 388, 401, 97), (102, 385, 389, 115), (115, 389, 390, 112), (112, 390, 391, 114), (114, 391, 399, 91), (74, 382, 392, 110), (110, 392, 393, 77), (77, 393, 394, 111), (111, 394, 398, 75), (94, 379, 395, 117), (117, 395, 396, 113), (113, 396, 397, 116), (116, 397, 400, 103), (446, 408, 404, 432), (444, 405, 411, 434), (449, 412, 403, 431), (456, 425, 416, 436), (447, 409, 422, 439), (457, 427, 430, 443), (445, 406, 420, 438), (443, 430, 429, 458), (442, 428, 427, 457), (441, 426, 425, 456), (440, 424, 423, 455), (439, 422, 426, 441), (455, 423, 421, 454), (438, 420, 419, 453), (437, 418, 417, 452), (436, 416, 415, 451), (452, 417, 414, 450), (435, 413, 412, 449), (434, 411, 410, 448), (448, 410, 409, 447), (450, 414, 408, 446), (453, 419, 428, 442), (433, 407, 406, 445), (451, 415, 413, 435), (454, 421, 407, 433), (458, 429, 405, 444), (432, 404, 424, 440), (431, 403, 418, 437), (145, 431, 437, 146), (151, 432, 440, 138), (174, 458, 444, 175), (152, 454, 433, 171), (179, 451, 435, 149), (171, 433, 445, 172), (147, 453, 442, 140), (178, 450, 446, 176), (153, 448, 447, 142), (173, 434, 448, 153), (149, 435, 449, 144), (177, 452, 450, 178), (181, 436, 451, 179), (146, 437, 452, 177), (170, 438, 453, 147), (139, 455, 454, 152), (143, 439, 441, 150), (138, 440, 455, 139), (150, 441, 456, 180), (140, 442, 457, 141), (148, 443, 458, 174), (172, 445, 438, 170), (141, 457, 443, 148), (142, 447, 439, 143), (180, 456, 436, 181), (144, 449, 431, 145), (175, 444, 434, 173), (176, 446, 432, 151), (334, 331, 465, 460), (333, 335, 462, 464), (507, 330, 466, 509), (468, 333, 464, 494), (335, 336, 461, 462), (336, 337, 459, 461), (337, 334, 460, 459), (231, 487, 491, 233), (460, 465, 502, 495), (234, 482, 488, 245), (463, 494, 503, 501), (227, 484, 493, 236), (240, 492, 485, 247), (239, 490, 469, 229), (248, 480, 477, 235), (236, 493, 479, 249), (233, 491, 492, 240), (246, 486, 490, 239), (223, 489, 473, 222), (228, 470, 481, 230), (237, 476, 489, 223), (245, 488, 475, 244), (232, 478, 487, 231), (308, 474, 472, 316), (247, 485, 486, 246), (225, 483, 484, 227), (230, 481, 482, 234), (249, 479, 480, 248), (235, 477, 478, 232), (244, 475, 476, 237), (316, 472, 471, 324), (324, 471, 468, 332), (229, 469, 470, 228), (501, 503, 467, 340), (224, 252, 266, 238), (464, 462, 500, 496), (509, 466, 497, 510), (494, 464, 496, 503), (462, 461, 499, 500), (461, 459, 498, 499), (459, 460, 495, 498), (465, 509, 510, 502), (331, 507, 509, 465), (502, 510, 508, 339), (323, 506, 507, 331), (315, 505, 506, 323), (307, 504, 505, 315), (483, 254, 309, 474), (222, 473, 252, 224), (473, 250, 306, 504), (252, 473, 504, 307), (274, 275, 526, 525), (275, 268, 532, 526), (322, 314, 536, 538), (276, 277, 520, 519), (332, 463, 512, 511), (277, 264, 534, 520), (463, 501, 551, 512), (467, 341, 545, 544), (251, 265, 515, 529), (338, 497, 548, 547), (466, 330, 539, 550), (264, 255, 523, 534), (262, 258, 522, 521), (257, 267, 531, 514), (308, 316, 552, 535), (260, 263, 518, 517), (268, 261, 533, 532), (250, 251, 529, 530), (314, 306, 537, 536), (508, 338, 547, 546), (256, 257, 514, 513), (324, 332, 511, 553), (258, 256, 513, 522), (261, 259, 527, 533), (259, 260, 517, 527), (330, 322, 538, 539), (255, 253, 524, 523), (342, 339, 549, 541), (263, 276, 519, 518), (341, 343, 543, 545), (265, 272, 516, 515), (497, 466, 550, 548), (339, 508, 546, 549), (267, 274, 525, 531), (340, 467, 544, 554), (253, 308, 535, 524), (343, 344, 542, 543), (344, 345, 540, 542), (501, 340, 554, 551), (345, 342, 541, 540), (306, 250, 530, 537), (272, 273, 528, 516), (316, 324, 553, 552), (273, 262, 521, 528), (631, 568, 567, 632), (635, 562, 565, 636), (634, 563, 562, 635), (633, 564, 563, 634), (632, 567, 564, 633), (630, 561, 568, 631), (629, 560, 561, 630), (628, 559, 560, 629), (627, 558, 559, 628), (626, 556, 558, 627), (625, 555, 556, 626), (624, 557, 555, 625), (636, 565, 566, 637), (639, 576, 579, 638), (640, 574, 576, 639), (641, 575, 574, 640), (642, 577, 575, 641), (643, 578, 577, 642), (547, 548, 608, 607), (548, 550, 609, 608), (550, 539, 606, 609), (539, 538, 605, 606), (538, 536, 603, 605), (536, 537, 604, 603), (537, 530, 602, 604), (530, 529, 601, 602), (529, 515, 596, 601), (515, 516, 597, 596), (516, 528, 600, 597), (528, 521, 598, 600), (521, 522, 599, 598), (559, 605, 603, 560), (567, 601, 596, 564), (557, 607, 608, 555), (556, 609, 606, 558), (565, 598, 599, 566), (568, 602, 601, 567), (560, 603, 604, 561), (558, 606, 605, 559), (564, 596, 597, 563), (555, 608, 609, 556), (561, 604, 602, 568), (563, 597, 600, 562), (562, 600, 598, 565), (517, 518, 613, 612), (518, 519, 614, 613), (519, 520, 615, 614), (520, 534, 618, 615), (534, 523, 616, 618), (523, 524, 617, 616), (524, 535, 619, 617), (535, 552, 621, 619), (552, 553, 622, 621), (553, 511, 610, 622), (511, 512, 611, 610), (512, 551, 620, 611), (551, 554, 623, 620), (575, 614, 615, 574), (587, 610, 611, 585), (574, 615, 618, 576), (585, 611, 620, 584), (576, 618, 616, 579), (573, 619, 621, 589), (578, 612, 613, 577), (588, 622, 610, 587), (579, 616, 617, 580), (577, 613, 614, 575), (580, 617, 619, 573), (584, 620, 623, 586), (589, 621, 622, 588), (696, 636, 637, 697), (692, 632, 633, 693), (693, 633, 634, 694), (694, 634, 635, 695), (695, 635, 636, 696), (691, 631, 632, 692), (590, 643, 642, 591), (591, 642, 641, 592), (592, 641, 640, 593), (593, 640, 639, 594), (594, 639, 638, 595), (703, 645, 648, 698), (704, 650, 649, 699), (699, 649, 647, 700), (705, 651, 650, 704), (706, 653, 645, 703), (700, 647, 652, 701), (698, 648, 651, 705), (707, 644, 653, 706), (701, 652, 646, 702), (554, 544, 668, 673), (544, 545, 669, 668), (545, 543, 667, 669), (543, 542, 666, 667), (542, 540, 664, 666), (540, 541, 665, 664), (541, 549, 672, 665), (549, 546, 670, 672), (546, 547, 671, 670), (659, 664, 665, 655), (656, 666, 664, 659), (657, 667, 666, 656), (663, 673, 668, 661), (654, 672, 670, 660), (658, 669, 667, 657), (655, 665, 672, 654), (660, 670, 671, 662), (661, 668, 669, 658), (688, 662, 675, 689), (557, 624, 676, 675), (547, 607, 677, 671), (607, 557, 675, 677), (671, 677, 675, 662), (708, 709, 678, 674), (675, 676, 690, 689), (707, 688, 689, 708), (661, 682, 683, 663), (662, 688, 687, 660), (655, 679, 686, 659), (658, 681, 682, 661), (660, 687, 684, 654), (659, 686, 685, 656), (657, 680, 681, 658), (656, 685, 680, 657), (654, 684, 679, 655), (571, 691, 692, 570), (582, 695, 696, 583), (581, 694, 695, 582), (569, 693, 694, 581), (570, 692, 693, 569), (583, 696, 697, 572), (644, 707, 708, 674), (689, 690, 709, 708), (682, 701, 702, 683), (688, 707, 706, 687), (679, 698, 705, 686), (681, 700, 701, 682), (687, 706, 703, 684), (686, 705, 704, 685), (680, 699, 700, 681), (685, 704, 699, 680), (684, 703, 698, 679), (683, 702, 714, 713), (702, 646, 712, 714), (623, 554, 673, 710), (623, 710, 711, 586), (710, 673, 663, 711), (663, 683, 713, 711), (648, 645, 716, 719), (647, 649, 720, 718), (645, 653, 724, 716), (674, 678, 726, 725), (646, 652, 723, 717), (712, 646, 717, 727), (644, 674, 725, 715), (649, 650, 721, 720), (650, 651, 722, 721), (651, 648, 719, 722), (653, 644, 715, 724), (652, 647, 718, 723), (728, 730, 738, 736), (729, 732, 740, 737), (735, 733, 741, 743), (730, 731, 739, 738), (732, 734, 742, 740), (734, 735, 743, 742), (731, 729, 737, 739), (737, 740, 748, 745), (743, 741, 749, 751), (738, 739, 747, 746), (740, 742, 750, 748), (742, 743, 751, 750), (739, 737, 745, 747), (736, 738, 746, 744), (751, 749, 757, 759), (746, 747, 755, 754), (748, 750, 758, 756), (750, 751, 759, 758), (747, 745, 753, 755), (744, 746, 754, 752), (745, 748, 756, 753), (753, 756, 772, 769), (752, 754, 770, 768), (755, 753, 769, 771), (758, 759, 775, 774), (756, 758, 774, 772), (754, 755, 771, 770), (759, 757, 773, 775), (595, 728, 736, 594), (594, 736, 744, 593), (593, 744, 752, 592), (592, 752, 768, 591), (774, 775, 767, 766), (770, 771, 763, 762), (769, 772, 764, 761), (771, 769, 761, 763), (772, 774, 766, 764), (775, 773, 765, 767), (768, 770, 762, 760), (591, 768, 760, 590), (778, 776, 784, 786), (783, 782, 790, 791), (781, 783, 791, 789), (779, 778, 786, 787), (777, 779, 787, 785), (782, 780, 788, 790), (780, 777, 785, 788), (791, 790, 798, 799), (789, 791, 799, 797), (787, 786, 794, 795), (785, 787, 795, 793), (790, 788, 796, 798), (788, 785, 793, 796), (786, 784, 792, 794), (797, 799, 807, 805), (795, 794, 802, 803), (793, 795, 803, 801), (798, 796, 804, 806), (796, 793, 801, 804), (794, 792, 800, 802), (799, 798, 806, 807), (801, 803, 811, 809), (806, 804, 812, 814), (804, 801, 809, 812), (802, 800, 808, 810), (807, 806, 814, 815), (805, 807, 815, 813), (803, 802, 810, 811), (814, 812, 820, 822), (812, 809, 817, 820), (810, 808, 816, 818), (815, 814, 822, 823), (813, 815, 823, 821), (811, 810, 818, 819), (809, 811, 819, 817), (820, 817, 825, 828), (818, 816, 824, 826), (823, 822, 830, 831), (821, 823, 831, 829), (819, 818, 826, 827), (817, 819, 827, 825), (822, 820, 828, 830), (56, 955, 52, 55), (572, 824, 816, 583), (583, 816, 808, 582), (582, 808, 800, 581), (581, 800, 792, 569), (569, 792, 784, 570), (725, 726, 843, 842), (721, 722, 839, 838), (722, 719, 836, 839), (723, 718, 835, 840), (724, 715, 832, 841), (719, 716, 833, 836), (715, 725, 842, 832), (718, 720, 837, 835), (727, 717, 834, 844), (716, 724, 841, 833), (717, 723, 840, 834), (720, 721, 838, 837), (841, 832, 845, 854), (836, 833, 846, 849), (832, 842, 855, 845), (835, 837, 850, 848), (833, 841, 854, 846), (842, 843, 856, 855), (834, 840, 853, 847), (837, 838, 851, 850), (844, 834, 847, 858), (838, 839, 852, 851), (839, 836, 849, 852), (840, 835, 848, 853), (850, 851, 865, 864), (858, 847, 861, 872), (851, 852, 866, 865), (852, 849, 863, 866), (853, 848, 862, 867), (854, 845, 859, 868), (849, 846, 860, 863), (845, 855, 869, 859), (848, 850, 864, 862), (856, 857, 871, 870), (846, 854, 868, 860), (855, 856, 870, 869), (847, 853, 867, 861), (859, 869, 884, 874), (862, 864, 879, 877), (870, 871, 886, 885), (860, 868, 883, 875), (869, 870, 885, 884), (861, 867, 882, 876), (871, 789, 797, 886), (864, 865, 880, 879), (872, 861, 876, 887), (865, 866, 881, 880), (873, 872, 887, 888), (866, 863, 878, 881), (867, 862, 877, 882), (733, 873, 888, 741), (868, 859, 874, 883), (863, 860, 875, 878), (887, 876, 891, 902), (880, 881, 896, 895), (888, 887, 902, 903), (881, 878, 893, 896), (882, 877, 892, 897), (741, 888, 903, 749), (883, 874, 889, 898), (878, 875, 890, 893), (874, 884, 899, 889), (877, 879, 894, 892), (885, 886, 901, 900), (875, 883, 898, 890), (884, 885, 900, 899), (876, 882, 897, 891), (886, 797, 805, 901), (879, 880, 895, 894), (892, 894, 909, 907), (900, 901, 916, 915), (890, 898, 913, 905), (899, 900, 915, 914), (891, 897, 912, 906), (901, 805, 813, 916), (894, 895, 910, 909), (902, 891, 906, 917), (895, 896, 911, 910), (903, 902, 917, 918), (896, 893, 908, 911), (897, 892, 907, 912), (749, 903, 918, 757), (898, 889, 904, 913), (893, 890, 905, 908), (889, 899, 914, 904), (910, 911, 926, 925), (918, 917, 932, 933), (911, 908, 923, 926), (912, 907, 922, 927), (757, 918, 933, 773), (913, 904, 919, 928), (908, 905, 920, 923), (904, 914, 929, 919), (907, 909, 924, 922), (915, 916, 931, 930), (905, 913, 928, 920), (914, 915, 930, 929), (906, 912, 927, 921), (916, 813, 821, 931), (909, 910, 925, 924), (917, 906, 921, 932), (930, 931, 946, 945), (920, 928, 943, 935), (929, 930, 945, 944), (921, 927, 942, 936), (931, 821, 829, 946), (924, 925, 940, 939), (932, 921, 936, 947), (925, 926, 941, 940), (933, 932, 947, 948), (926, 923, 938, 941), (927, 922, 937, 942), (773, 933, 948, 765), (928, 919, 934, 943), (923, 920, 935, 938), (919, 929, 944, 934), (922, 924, 939, 937), (857, 781, 789, 871), (59, 624, 625, 57), (57, 625, 626, 58), (58, 626, 627, 60), (60, 627, 628, 62), (62, 628, 629, 64), (64, 629, 630, 66), (66, 630, 631, 691), (676, 61, 63, 690), (709, 65, 67, 678), (624, 59, 61, 676), (54, 66, 691, 571), (690, 63, 65, 709), (678, 67, 68, 726), (39, 38, 780, 782), (38, 42, 777, 780), (51, 53, 776, 778), (43, 39, 782, 783), (47, 43, 783, 781), (46, 51, 778, 779), (42, 46, 779, 777), (570, 784, 776, 571), (69, 47, 781, 857), (726, 68, 69, 843), (843, 69, 857, 856), (44, 949, 48, 49), (54, 53, 955, 56), (40, 950, 949, 44), (37, 951, 950, 40), (41, 952, 951, 37), (45, 953, 952, 41), (50, 954, 953, 45), (968, 961, 962, 969), (967, 960, 961, 968), (966, 959, 960, 967), (965, 958, 959, 966), (964, 957, 958, 965), (963, 956, 957, 964), (19, 20, 956, 963), (969, 962, 3, 4), (6, 968, 969, 0), (8, 967, 968, 6), (10, 966, 967, 8), (12, 965, 966, 10), (14, 964, 965, 12), (16, 963, 964, 14), (18, 19, 963, 16), (0, 969, 4, 5), (28, 584, 586, 29), (27, 585, 584, 28), (25, 587, 585, 27), (23, 588, 587, 25), (22, 589, 588, 23), (24, 573, 589, 22), (26, 580, 573, 24), (638, 579, 580, 26), (595, 638, 26, 2), (713, 714, 32, 31), (714, 712, 33, 32), (586, 711, 30, 29), (711, 713, 31, 30), (33, 712, 727, 34), (15, 17, 735, 734), (9, 11, 729, 731), (1, 7, 730, 728), (11, 13, 732, 729), (17, 21, 733, 735), (7, 9, 731, 730), (13, 15, 734, 732), (2, 1, 728, 595), (34, 727, 844, 35), (35, 844, 858, 36), (36, 858, 872, 873), (21, 36, 873, 733), (571, 776, 53, 54)])
me_cube.polygons.foreach_set('use_smooth', [True] * 940)
_k = {(2, 3): 1.0, (3, 4): 1.0, (4, 5): 1.0, (0, 5): 1.0, (0, 6): 1.0, (6, 8): 1.0, (8, 10): 1.0, (10, 12): 1.0, (12, 14): 1.0, (14, 16): 1.0, (18, 19): 1.0, (19, 20): 1.0, (20, 21): 1.0, (16, 18): 1.0, (18, 33): 1.0, (37, 40): 1.0, (37, 41): 1.0, (40, 44): 1.0, (41, 45): 1.0, (47, 48): 1.0, (48, 49): 1.0, (44, 49): 1.0, (45, 50): 1.0, (50, 52): 1.0, (52, 55): 1.0, (55, 56): 1.0, (54, 56): 1.0, (49, 67): 1.0, (74, 110): 1.0, (90, 108): 1.0, (78, 97): 1.0, (78, 79): 1.0, (80, 91): 1.0, (80, 81): 1.0, (82, 103): 1.0, (82, 83): 1.0, (84, 85): 1.0, (85, 90): 1.0, (77, 111): 1.0, (81, 94): 1.0, (75, 111): 1.0, (76, 109): 1.0, (79, 102): 1.0, (77, 110): 1.0, (76, 108): 1.0, (97, 109): 1.0, (113, 117): 1.0, (112, 115): 1.0, (113, 116): 1.0, (112, 114): 1.0, (75, 84): 1.0, (74, 83): 1.0, (94, 117): 1.0, (91, 114): 1.0, (103, 116): 1.0, (102, 115): 1.0, (138, 151): 0.49804, (138, 139): 0.49804, (140, 147): 0.49804, (140, 141): 0.49804, (142, 153): 0.49804, (142, 143): 0.49804, (144, 149): 0.49804, (144, 145): 0.49804, (145, 146): 0.49804, (141, 148): 0.49804, (143, 150): 0.49804, (139, 152): 0.49804, (176, 178): 0.49804, (177, 178): 0.49804, (171, 172): 0.49804, (170, 172): 0.49804, (173, 175): 0.49804, (174, 175): 0.49804, (180, 181): 0.49804, (179, 181): 0.49804, (147, 170): 0.49804, (152, 171): 0.49804, (148, 174): 0.49804, (153, 173): 0.49804, (151, 176): 0.49804, (146, 177): 0.49804, (149, 179): 0.49804, (150, 180): 0.49804, (195, 209): 0.49804, (196, 210): 0.49804, (198, 213): 0.49804, (199, 208): 0.49804, (202, 206): 0.49804, (201, 211): 0.49804, (204, 207): 0.49804, (205, 212): 0.49804, (194, 196): 0.49804, (194, 195): 0.49804, (200, 201): 0.49804, (200, 202): 0.49804, (203, 205): 0.49804, (203, 204): 0.49804, (197, 198): 0.49804, (197, 199): 0.49804, (207, 220): 0.49804, (209, 216): 0.49804, (211, 218): 0.49804, (213, 214): 0.49804, (214, 215): 0.49804, (210, 215): 0.49804, (216, 217): 0.49804, (206, 217): 0.49804, (218, 219): 0.49804, (212, 219): 0.49804, (220, 221): 0.49804, (208, 221): 0.49804, (251, 265): 1.0, (255, 264): 1.0, (258, 262): 1.0, (257, 267): 1.0, (260, 263): 1.0, (261, 268): 1.0, (250, 251): 1.0, (256, 257): 1.0, (256, 258): 1.0, (259, 261): 1.0, (259, 260): 1.0, (253, 255): 1.0, (263, 276): 1.0, (265, 272): 1.0, (267, 274): 1.0, (272, 273): 1.0, (262, 273): 1.0, (274, 275): 1.0, (268, 275): 1.0, (276, 277): 1.0, (264, 277): 1.0, (341, 467): 1.0, (253, 308): 1.0, (250, 306): 1.0, (308, 316): 1.0, (306, 314): 1.0, (316, 324): 1.0, (314, 322): 1.0, (324, 332): 1.0, (322, 330): 1.0, (339, 342): 1.0, (341, 343): 1.0, (339, 508): 1.0, (340, 467): 1.0, (343, 344): 1.0, (344, 345): 1.0, (342, 345): 1.0, (332, 463): 1.0, (338, 497): 1.0, (463, 501): 1.0, (330, 466): 1.0, (466, 497): 1.0, (340, 501): 1.0, (338, 508): 1.0, (511, 512): 1.0, (513, 514): 1.0, (515, 516): 1.0, (517, 518): 1.0, (519, 520): 1.0, (521, 522): 1.0, (523, 524): 1.0, (525, 526): 1.0, (517, 527): 1.0, (516, 528): 1.0, (515, 529): 1.0, (513, 522): 1.0, (529, 530): 1.0, (525, 531): 1.0, (532, 533): 1.0, (520, 534): 1.0, (518, 519): 1.0, (514, 531): 1.0, (526, 532): 1.0, (523, 534): 1.0, (521, 528): 1.0, (527, 533): 1.0, (524, 535): 1.0, (536, 537): 1.0, (536, 538): 1.0, (538, 539): 1.0, (540, 541): 1.0, (540, 542): 1.0, (542, 543): 1.0, (544, 545): 1.0, (546, 547): 1.0, (547, 548): 1.0, (543, 545): 1.0, (541, 549): 1.0, (539, 550): 1.0, (512, 551): 1.0, (535, 552): 1.0, (552, 553): 1.0, (511, 553): 1.0, (551, 554): 1.0, (544, 554): 1.0, (548, 550): 1.0, (546, 549): 1.0, (530, 537): 1.0, (569, 581): 1.0, (581, 582): 1.0, (582, 583): 1.0, (555, 556): 1.0, (556, 558): 1.0, (555, 557): 1.0, (558, 559): 1.0, (559, 560): 1.0, (560, 561): 1.0, (561, 568): 1.0, (562, 565): 1.0, (562, 563): 1.0, (563, 564): 1.0, (567, 568): 1.0, (565, 566): 1.0, (564, 567): 1.0, (590, 591): 1.0, (591, 592): 1.0, (592, 593): 1.0, (593, 594): 1.0, (594, 595): 1.0, (584, 586): 1.0, (584, 585): 1.0, (572, 583): 1.0, (585, 587): 1.0, (587, 588): 1.0, (588, 589): 1.0, (570, 571): 1.0, (573, 589): 1.0, (569, 570): 1.0, (573, 580): 1.0, (574, 576): 1.0, (574, 575): 1.0, (575, 577): 1.0, (579, 580): 1.0, (577, 578): 1.0, (576, 579): 1.0, (596, 597): 1.0, (598, 599): 1.0, (597, 600): 1.0, (596, 601): 1.0, (601, 602): 1.0, (598, 600): 1.0, (603, 604): 1.0, (603, 605): 1.0, (605, 606): 1.0, (607, 608): 1.0, (606, 609): 1.0, (608, 609): 1.0, (602, 604): 1.0, (610, 611): 1.0, (612, 613): 1.0, (614, 615): 1.0, (616, 617): 1.0, (615, 618): 1.0, (613, 614): 1.0, (616, 618): 1.0, (617, 619): 1.0, (611, 620): 1.0, (619, 621): 1.0, (621, 622): 1.0, (610, 622): 1.0, (620, 623): 1.0, (647, 652): 1.0, (645, 648): 1.0, (647, 649): 1.0, (645, 653): 1.0, (646, 652): 1.0, (649, 650): 1.0, (650, 651): 1.0, (648, 651): 1.0, (644, 653): 1.0, (664, 665): 1.0, (661, 663): 1.0, (660, 662): 1.0, (655, 659): 1.0, (658, 661): 1.0, (654, 660): 1.0, (656, 659): 1.0, (657, 658): 1.0, (656, 657): 1.0, (654, 655): 1.0, (664, 666): 1.0, (666, 667): 1.0, (668, 669): 1.0, (670, 671): 1.0, (667, 669): 1.0, (665, 672): 1.0, (668, 673): 1.0, (670, 672): 1.0, (644, 674): 1.0, (662, 675): 1.0, (607, 677): 1.0, (557, 675): 1.0, (671, 677): 1.0, (674, 678): 1.0, (623, 710): 1.0, (646, 712): 1.0, (673, 710): 1.0, (663, 711): 1.0, (586, 711): 1.0, (733, 741): 1.0, (741, 749): 1.0, (749, 757): 1.0, (757, 773): 1.0, (765, 773): 1.0, (781, 789): 1.0, (789, 797): 1.0, (797, 805): 1.0, (805, 813): 1.0, (813, 821): 1.0, (821, 829): 1.0, (54, 571): 1.0, (67, 678): 1.0, (47, 781): 1.0, (2, 595): 1.0, (33, 712): 1.0, (21, 733): 1.0}
me_cube.attributes.new('crease_edge', 'FLOAT', 'EDGE').data.foreach_set('value', [_k.get((min(e.vertices), max(e.vertices)), 0.0) for e in me_cube.edges])
me_cube.materials.append(mat_material)
me_cube.use_remesh_preserve_volume = False
me_cube.use_remesh_preserve_attributes = False
me_cube.use_mirror_vertex_groups = False
me_cube.update()

# ---- objects
ob_vt100 = bpy.data.objects.new('VT100', me_cube)
ob_lamp = bpy.data.objects.new('Lamp', light_lamp)
ob_camera = bpy.data.objects.new('Camera', cam_camera)

# ---- transforms, parenting, visibility, modifiers, constraints
ob_vt100.location = (0.0, 0.0, 0.0)
ob_vt100.lock_rotations_4d = False
ob_vt100.empty_display_type = 'ARROWS'
ob_vt100.lineart.crease_threshold = 0.0
_m = ob_vt100.modifiers.new('Subsurf', 'SUBSURF')
_m.uv_smooth = 'PRESERVE_CORNERS'
_m.quality = 2
_m.levels = 0
_m.show_only_control_edges = False
ob_lamp.location = (0.0, 0.0, 6.0)
ob_lamp.rotation_euler = (0.6503, 0.05522, 1.866)
ob_lamp.lock_rotations_4d = False
ob_lamp.empty_display_type = 'ARROWS'
ob_lamp.color = (0.0, 0.0, 0.0, 0.0)
ob_lamp.lineart.crease_threshold = 0.0
ob_camera.location = (0.0, -15.0, 9.0)
ob_camera.rotation_euler = (1.134, -0.0, 0.0)
ob_camera.lock_rotations_4d = False
ob_camera.empty_display_type = 'ARROWS'
ob_camera.color = (0.0, 0.0, 0.0, 0.0)
ob_camera.display_type = 'WIRE'
ob_camera.lineart.crease_threshold = 0.0

# ---- collection membership
col_collection_1.objects.link(ob_vt100)
col_collection_1.objects.link(ob_lamp)
col_collection_1.objects.link(ob_camera)

# ---- scene / render settings (as saved in the file)
scene.camera = ob_camera
scene.frame_start = 1; scene.frame_end = 250; scene.frame_set(1)
scene.render.engine = 'BLENDER_EEVEE_NEXT'
scene.render.resolution_percentage = 50
scene.render.dither_intensity = 0.0
scene.cycles.use_denoising = False
scene.cycles.samples = 10
scene.cycles.sampling_pattern = 'TABULATED_SOBOL'
scene.cycles.light_sampling_threshold = 0.0
scene.cycles.use_adaptive_sampling = False
scene.cycles.use_light_tree = False
scene.cycles.blur_glossy = 0.0
scene.cycles.pixel_filter_type = 'GAUSSIAN'
scene.cycles.sample_clamp_indirect = 0.0
scene.view_settings.view_transform = 'Standard'
bpy.context.view_layer.update()

